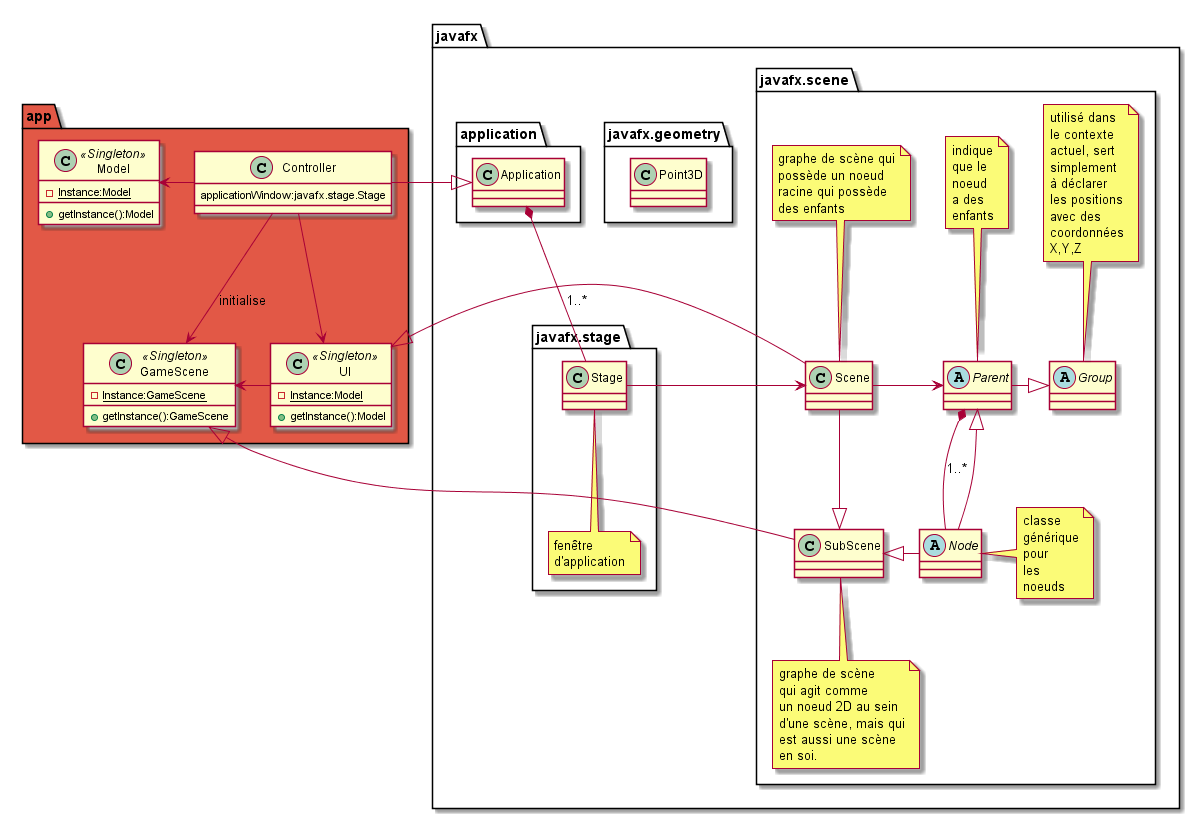

The diagram above was rendered by PlantUML. Its source (embedded in the PNG):
@startuml
package javafx{
    
    package javafx.stage{
        class Stage
        note bottom:fenêtre\nd'application
    }

    package javafx.scene #ffffff{
        class Scene
        note top:graphe de scène qui\npossède un noeud\nracine qui possède\ndes enfants
        Stage -left-> Scene
        
        
        abstract class Node
        note right:classe\ngénérique\npour\nles\nnoeuds
        Parent *-down- Node:"1..*"

        class SubScene
        note bottom:graphe de scène\nqui agit comme\nun noeud 2D au sein\nd'une scène, mais qui\nest aussi une scène\nen soi.
        SubScene <|-left- Node
        SubScene <|-up- Scene

        abstract class Parent
        note top:indique\nque le\nnoeud\na des\nenfants 
        Parent <|-down-Node
        Scene -right-> Parent
        
        abstract class Group
        note top:utilisé dans\nle contexte\nactuel, sert\nsimplement\nà déclarer\nles positions\navec des\ncoordonnées\nX,Y,Z 
        Group <|-left- Parent
    }
    
    package javafx.geometry{
        class Point3D
    }
    package application{
        class Application{
        
        }
        Application *-- Stage : "1..*"
    }
}

package app #e25846{
    class Model<<Singleton>>{
        - {static} Instance:Model
        + getInstance():Model
    }
    class UI<<Singleton>>{
        - {static} Instance:Model
        + getInstance():Model
    }
    UI <|-- Scene
    class GameScene<<Singleton>>{
        - {static} Instance:GameScene
        + getInstance():GameScene
    }
    GameScene <|-- SubScene
    
    UI -left-> GameScene
    class Controller{
        applicationWindow:javafx.stage.Stage
    }
    Controller --> UI
    Controller --> GameScene: "initialise"
    Controller -left-> Model
    Controller -left-|> Application
}
@enduml